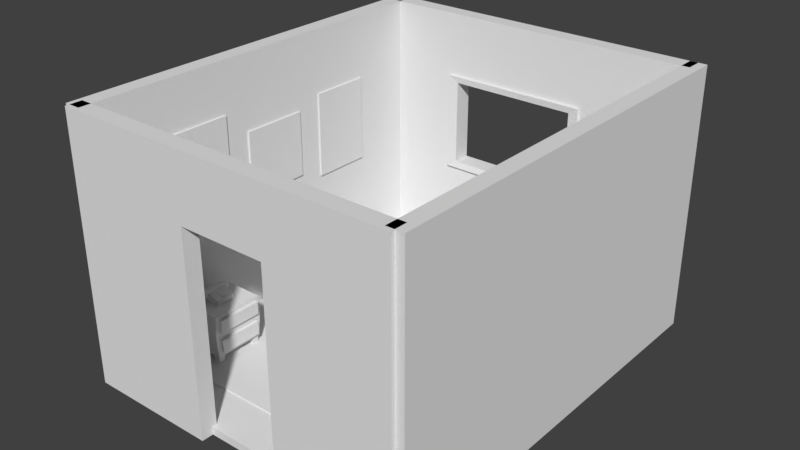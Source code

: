 # Source: Quarto_001.blend  (saved by Blender 2.79.0; exported with 4.5.12 LTS)
import bpy
from mathutils import Matrix  # noqa: F401  (used for matrix-valued properties, if any)

bpy.ops.wm.read_factory_settings(use_empty=True)
scene = bpy.context.scene
scene.name = 'Scene'

# ---- collections
col_collection_1 = bpy.data.collections.new('Collection 1'); scene.collection.children.link(col_collection_1)

# ---- world
world_world = bpy.data.worlds.new('World'); scene.world = world_world
world_world.color = (0.05088, 0.05088, 0.05088)
world_world.use_sun_shadow = False
world_world.sun_shadow_jitter_overblur = 0.0
world_world.cycles.sampling_method = 'MANUAL'

# ---- meshes
me_cube_037 = bpy.data.meshes.new('Cube.037')
me_cube_037.from_pydata([(-0.7209, -4.718, 2.545), (-0.6009, -4.718, -1.732), (-0.7209, -1.69, 2.545), (-0.6009, -1.69, -1.732), (-0.6009, -1.69, 2.545), (-0.7209, -4.718, -1.732), (-0.6009, -4.718, 2.545), (-0.7209, -1.69, -1.732)], [], [(5, 0, 2, 7), (7, 2, 4, 3), (1, 6, 0, 5), (3, 4, 6, 1), (2, 0, 6, 4), (7, 3, 1, 5)])
me_cube_037.use_remesh_preserve_volume = False
me_cube_037.use_remesh_preserve_attributes = False
me_cube_037.use_mirror_vertex_groups = False
me_cube_037.update()
me_cube_036 = bpy.data.meshes.new('Cube.036')
me_cube_036.from_pydata([(-0.7209, -4.846, 2.04), (-0.6009, -4.846, -1.227), (-0.7209, -1.561, 2.04), (-0.6009, -1.561, -1.227), (-0.6009, -1.561, 2.04), (-0.7209, -4.846, -1.227), (-0.6009, -4.846, 2.04), (-0.7209, -1.561, -1.227)], [], [(5, 0, 2, 7), (7, 2, 4, 3), (1, 6, 0, 5), (3, 4, 6, 1), (2, 0, 6, 4), (7, 3, 1, 5)])
me_cube_036.use_remesh_preserve_volume = False
me_cube_036.use_remesh_preserve_attributes = False
me_cube_036.use_mirror_vertex_groups = False
me_cube_036.update()
me_cube_035 = bpy.data.meshes.new('Cube.035')
me_cube_035.from_pydata([(-0.7209, -4.846, 3.217), (-0.6009, -4.846, -2.405), (-0.7209, -1.561, 3.217), (-0.6009, -1.561, -2.405), (-0.6009, -1.561, 3.217), (-0.7209, -4.846, -2.405), (-0.6009, -4.846, 3.217), (-0.7209, -1.561, -2.405)], [], [(5, 0, 2, 7), (7, 2, 4, 3), (1, 6, 0, 5), (3, 4, 6, 1), (2, 0, 6, 4), (7, 3, 1, 5)])
me_cube_035.use_remesh_preserve_volume = False
me_cube_035.use_remesh_preserve_attributes = False
me_cube_035.use_mirror_vertex_groups = False
me_cube_035.update()
me_cube_032 = bpy.data.meshes.new('Cube.032')
me_cube_032.from_pydata([(12.71, -4.311, -2.111), (12.71, -3.511, -2.111), (12.71, -4.311, 2.923), (12.71, -3.511, 2.923), (-7.429, -3.511, 2.923), (-7.429, -4.311, -2.111), (-7.429, -4.311, 2.923), (-7.429, -3.511, -2.111)], [], [(0, 5, 7, 1), (3, 4, 6, 2), (4, 3, 1, 7), (4, 7, 5, 6), (2, 0, 1, 3), (0, 2, 6, 5)])
me_cube_032.use_remesh_preserve_volume = False
me_cube_032.use_remesh_preserve_attributes = False
me_cube_032.use_mirror_vertex_groups = False
me_cube_032.update()
me_cube_030 = bpy.data.meshes.new('Cube.030')
me_cube_030.from_pydata([(12.71, -4.311, -2.111), (12.71, -3.511, -2.111), (12.71, -4.311, 2.923), (12.71, -3.511, 2.923), (-7.429, -3.511, 2.923), (-7.429, -4.311, -2.111), (-7.429, -4.311, 2.923), (-7.429, -3.511, -2.111)], [], [(0, 5, 7, 1), (3, 4, 6, 2), (4, 3, 1, 7), (4, 7, 5, 6), (2, 0, 1, 3), (0, 2, 6, 5)])
me_cube_030.use_remesh_preserve_volume = False
me_cube_030.use_remesh_preserve_attributes = False
me_cube_030.use_mirror_vertex_groups = False
me_cube_030.update()
me_cube_029 = bpy.data.meshes.new('Cube.029')
me_cube_029.from_pydata([(11.08, -4.311, -2.111), (7.204, -4.311, 2.923), (11.08, -3.511, -2.111), (7.204, -3.511, 2.923), (7.204, -3.511, -2.111), (11.08, -4.311, 2.923), (7.204, -4.311, -2.111), (11.08, -3.511, 2.923), (11.08, -3.511, 1.706), (11.08, -4.311, 1.706), (7.204, -3.511, 1.706), (7.204, -4.311, 1.706), (-0.2039, -3.511, 1.706), (-0.2039, -3.511, 2.923), (-0.2039, -4.311, 1.706), (-0.2039, -4.311, -2.111), (-0.2039, -4.311, 2.923), (-0.2039, -3.511, -2.111), (-5.364, -3.511, 1.706), (-5.364, -3.511, 2.923), (-5.364, -4.311, 1.706), (-5.364, -4.311, -2.111), (-5.364, -4.311, 2.923), (-5.364, -3.511, -2.111), (-0.2039, -4.311, -0.2025), (-0.2039, -3.511, -0.2025), (-5.364, -4.311, -0.2025), (-5.364, -3.511, -0.2025), (11.08, -4.311, -0.2025), (7.204, -4.311, -0.2025), (11.08, -3.511, -0.2025), (7.204, -3.511, -0.2025), (0.2854, -4.338, -0.07643), (-0.2039, -4.39, -0.2025), (7.204, -4.39, 1.706), (-0.2039, -4.39, 1.706), (7.204, -3.357, -0.2025), (7.204, -3.357, 1.706), (-0.2039, -3.357, 1.706), (-0.2039, -3.357, -0.2025), (6.714, -3.409, -0.07643), (0.2854, -3.409, -0.07643), (6.714, -3.409, 1.58), (0.2854, -3.409, 1.58), (7.204, -4.39, -0.2025), (6.714, -4.338, -0.07643), (0.2854, -4.338, 1.58), (6.714, -4.338, 1.58)], [], [(7, 3, 1, 5), (30, 2, 4, 31), (29, 6, 0, 28), (28, 0, 2, 30), (25, 31, 4, 17), (4, 2, 0, 6), (14, 24, 33, 35), (5, 9, 8, 7), (1, 11, 9, 5), (7, 8, 10, 3), (15, 21, 23, 17), (16, 22, 20, 14), (3, 13, 16, 1), (1, 16, 14, 11), (10, 12, 13, 3), (27, 23, 21, 26), (19, 18, 20, 22), (24, 26, 21, 15), (25, 27, 18, 12), (13, 19, 22, 16), (12, 18, 19, 13), (17, 23, 27, 25), (14, 20, 26, 24), (18, 27, 26, 20), (25, 12, 38, 39), (4, 6, 15, 17), (9, 28, 30, 8), (11, 29, 28, 9), (8, 30, 31, 10), (6, 29, 24, 15), (40, 45, 47, 42), (43, 46, 32, 41), (44, 34, 47, 45), (35, 33, 32, 46), (31, 25, 39, 36), (24, 29, 44, 33), (33, 44, 45, 32), (39, 38, 43, 41), (36, 39, 41, 40), (38, 37, 42, 43), (37, 36, 40, 42), (12, 10, 37, 38), (10, 31, 36, 37), (34, 35, 46, 47), (41, 32, 45, 40), (29, 11, 34, 44), (11, 14, 35, 34), (42, 47, 46, 43)])
me_cube_029.use_remesh_preserve_volume = False
me_cube_029.use_remesh_preserve_attributes = False
me_cube_029.use_mirror_vertex_groups = False
me_cube_029.update()
me_cube_027 = bpy.data.meshes.new('Cube.027')
me_cube_027.from_pydata([(-0.455, -0.455, -0.2485), (-0.455, -0.455, 0.04177), (-0.455, 0.455, -0.2485), (-0.455, 0.455, 0.04177), (0.455, -0.455, -0.2485), (0.455, -0.455, -0.1428), (0.455, 0.455, -0.2485), (0.455, 0.455, -0.1428), (-0.1233, 0.455, -0.2485), (-0.1233, 0.455, 0.04116), (-0.1233, -0.455, -0.2485), (-0.1233, -0.455, 0.04116), (-0.1233, 0.455, 0.1804), (0.455, 0.455, -0.06453), (0.455, -0.455, -0.06453), (-0.1233, -0.455, 0.1804), (-0.3973, 0.455, -0.2485), (-0.3973, -0.455, 0.04166), (-0.3973, 0.455, 0.04166), (-0.3973, -0.455, -0.2485), (-0.4548, -0.455, 0.1367), (-0.4548, 0.455, 0.1367), (-0.3972, -0.455, 0.1366), (-0.3972, 0.455, 0.1366), (-0.455, 0.1517, -0.2485), (-0.455, -0.1517, -0.2485), (-0.455, -0.1517, 0.04177), (-0.455, 0.1517, 0.04177), (0.455, -0.1517, -0.2485), (0.455, 0.1517, -0.2485), (0.455, 0.1517, -0.1428), (0.455, -0.1517, -0.1428), (-0.1233, 0.1517, 0.07502), (-0.1233, -0.1517, 0.07502), (-0.1233, 0.1517, -0.2485), (-0.1233, -0.1517, -0.2485), (0.3544, 0.1241, 0.01193), (0.3544, -0.1241, 0.01193), (0.04094, 0.109, 0.1447), (0.04094, -0.109, 0.1447), (-0.3973, 0.1517, -0.2485), (-0.3973, -0.1517, -0.2485), (-0.3973, 0.1517, 0.07553), (-0.3973, -0.1517, 0.07553), (-0.4548, -0.1517, 0.1791), (-0.4548, 0.1517, 0.1791), (-0.3972, 0.1517, 0.179), (-0.3972, -0.1517, 0.179), (0.455, 0.1517, -0.03067), (0.455, -0.1517, -0.03067), (-0.1233, 0.1517, 0.2143), (-0.1233, -0.1517, 0.2143), (0.3585, 0.1241, 0.03954), (0.3585, -0.1241, 0.03954), (0.04501, 0.109, 0.1723), (0.04501, -0.109, 0.1723), (-0.1109, 0.471, 0.07835), (-0.1297, -0.4698, 0.07835), (-0.3909, -0.4698, 0.07886), (-0.4097, 0.471, 0.07886), (-0.1924, 0.1517, 0.1122), (-0.1924, -0.1517, 0.1122), (-0.3283, 0.1517, 0.1127), (-0.3283, -0.1517, 0.1127), (-0.1916, -0.1517, 0.3289), (-0.1916, -0.455, 0.2951), (-0.3275, -0.1517, 0.3294), (-0.3275, -0.455, 0.2956), (-0.1916, 0.455, 0.2951), (-0.1916, 0.1517, 0.3289), (-0.3275, 0.455, 0.2956), (-0.3275, 0.1517, 0.3294), (-0.3963, 0.1517, 0.2211), (-0.3963, 0.455, 0.1872), (-0.1236, 0.455, 0.1867), (-0.1236, 0.1517, 0.2206), (-0.1236, -0.1517, 0.2206), (-0.1236, -0.455, 0.1867), (-0.3963, -0.455, 0.1872), (-0.3963, -0.1517, 0.2211), (-0.1297, -0.7268, 0.07835), (-0.3909, -0.7268, 0.07886), (-0.1916, -0.696, 0.2461), (-0.3275, -0.696, 0.2467), (-0.1236, -0.7268, 0.1867), (-0.3963, -0.7268, 0.1872), (-0.3484, -0.5909, 0.2754), (-0.1704, -0.5909, 0.2748), (-0.4317, -0.5909, 0.05746), (-0.4386, -0.5909, 0.1873), (-0.08124, -0.5909, 0.1867), (-0.08942, -0.5909, 0.05685), (-0.4097, 0.681, 0.07886), (-0.1109, 0.681, 0.07835), (-0.3275, 0.6465, 0.2521), (-0.1916, 0.6465, 0.2516), (-0.3963, 0.681, 0.1872), (-0.1236, 0.681, 0.1867), (-0.4228, 0.5567, 0.1873), (-0.4389, 0.5567, 0.05781), (-0.08202, 0.5567, 0.0572), (-0.09703, 0.5567, 0.1867), (-0.1783, 0.5567, 0.2726), (-0.3406, 0.5567, 0.2732), (-0.3496, 0.4692, -0.02), (-0.1718, 0.4692, -0.02051), (-0.1718, -0.4698, -0.02053), (-0.3496, -0.4698, -0.02002), (-0.1718, -0.7268, -0.02053), (-0.3496, -0.7268, -0.02002), (-0.3774, -0.5909, -0.02329), (-0.1443, -0.5909, -0.0239), (-0.3496, 0.6792, -0.02), (-0.1718, 0.6792, -0.02051), (-0.367, 0.5549, -0.02293), (-0.1546, 0.5549, -0.02354)], [], [(24, 27, 3, 2), (8, 9, 7, 6), (28, 31, 5, 4), (19, 17, 1, 0), (35, 28, 4, 10), (18, 3, 21, 23), (30, 7, 13, 48), (41, 35, 10, 19), (4, 5, 11, 10), (16, 18, 9, 8), (49, 51, 15, 14), (11, 5, 14, 15), (7, 9, 12, 13), (33, 11, 15, 51), (2, 3, 18, 16), (25, 41, 19, 0), (10, 11, 17, 19), (47, 44, 20, 22), (26, 1, 20, 44), (1, 17, 22, 20), (42, 18, 23, 46), (17, 43, 47, 22), (43, 42, 46, 47), (3, 27, 45, 21), (27, 26, 44, 45), (23, 21, 45, 46), (46, 45, 44, 47), (2, 16, 40, 24), (24, 40, 41, 25), (9, 32, 50, 12), (32, 33, 51, 50), (13, 12, 50, 48), (36, 38, 54, 52), (16, 8, 34, 40), (40, 34, 35, 41), (5, 31, 49, 14), (31, 30, 48, 49), (8, 6, 29, 34), (34, 29, 28, 35), (6, 7, 30, 29), (29, 30, 31, 28), (0, 1, 26, 25), (25, 26, 27, 24), (36, 37, 49, 48), (39, 38, 50, 51), (38, 36, 48, 50), (37, 39, 51, 49), (52, 54, 55, 53), (37, 36, 52, 53), (39, 37, 53, 55), (38, 39, 55, 54), (11, 33, 43, 17), (9, 18, 42, 32), (33, 32, 42, 43), (57, 58, 63, 61), (56, 60, 62, 59), (61, 63, 62, 60), (65, 64, 66, 67), (68, 70, 71, 69), (64, 69, 71, 66), (73, 72, 71, 70), (75, 74, 68, 69), (77, 76, 64, 65), (89, 88, 81, 85), (101, 100, 93, 97), (72, 79, 66, 71), (76, 75, 69, 64), (79, 78, 67, 66), (63, 58, 78, 79), (61, 60, 75, 76), (62, 63, 79, 72), (99, 98, 96, 92), (87, 86, 83, 82), (57, 61, 76, 77), (60, 56, 74, 75), (59, 62, 72, 73), (85, 84, 82, 83), (81, 80, 84, 85), (90, 87, 82, 84), (92, 93, 113, 112), (91, 90, 84, 80), (86, 89, 85, 83), (67, 78, 89, 86), (57, 77, 90, 91), (57, 91, 111, 106), (77, 65, 87, 90), (65, 67, 86, 87), (78, 58, 88, 89), (97, 96, 94, 95), (93, 92, 96, 97), (103, 102, 95, 94), (102, 101, 97, 95), (98, 103, 94, 96), (80, 81, 109, 108), (99, 92, 112, 114), (73, 70, 103, 98), (68, 74, 101, 102), (70, 68, 102, 103), (59, 73, 98, 99), (74, 56, 100, 101), (110, 111, 108, 109), (107, 106, 111, 110), (115, 114, 112, 113), (105, 104, 114, 115), (88, 58, 107, 110), (56, 59, 104, 105), (59, 99, 114, 104), (100, 56, 105, 115), (91, 80, 108, 111), (81, 88, 110, 109), (93, 100, 115, 113), (58, 57, 106, 107)])
me_cube_027.use_remesh_preserve_volume = False
me_cube_027.use_remesh_preserve_attributes = False
me_cube_027.use_mirror_vertex_groups = False
me_cube_027.update()
me_cube_025 = bpy.data.meshes.new('Cube.025')
me_cube_025.from_pydata([(-1.0, -1.312, -1.0), (-1.0, 1.133, -1.0), (1.0, -1.127, -0.7997), (1.0, -1.155, 0.8614), (1.0, 0.966, -0.7997), (1.0, 1.013, 0.8614), (1.0, 0.9698, -0.1453), (1.0, -1.182, -0.1453), (-1.0, -1.398, 0.05503), (-1.0, -1.333, 1.05), (-1.0, 1.184, 1.05), (-1.0, 1.211, 0.05503), (1.0, 1.004, 0.2434), (1.0, 1.133, -1.0), (1.0, -1.312, -1.0), (1.0, -1.199, 0.2434), (1.0, 1.184, 1.05), (1.0, -1.333, 1.05), (1.0, 1.211, 0.05503), (1.0, -1.398, 0.05503), (1.15, 0.9698, -0.1453), (1.15, 0.966, -0.7997), (1.15, -1.127, -0.7997), (1.15, -1.182, -0.1453), (1.15, 1.013, 0.8614), (1.15, -1.155, 0.8614), (1.15, 1.004, 0.2434), (1.15, -1.199, 0.2434), (-0.9708, -0.9237, -0.9796), (-0.9708, -1.274, -0.9796), (-0.5882, 1.095, -0.9796), (-0.9708, 1.095, -0.9796), (0.9516, 0.753, -0.9946), (0.9516, 1.085, -0.9946), (0.5891, -1.265, -0.9946), (0.9516, -1.265, -0.9946), (-0.9708, 0.7438, -0.9796), (0.9516, -0.9329, -0.9946), (0.5891, 1.085, -0.9946), (0.5891, 0.753, -0.9946), (-0.5882, 0.7438, -0.9796), (0.5891, -0.9329, -0.9946), (-0.5882, -1.274, -0.9796), (-0.5882, -0.9237, -0.9796), (-0.9419, -0.9502, -1.455), (-0.9419, -1.248, -1.455), (-0.6171, 1.068, -1.455), (-0.9419, 1.068, -1.455), (0.9242, 0.7782, -1.445), (0.9242, 1.06, -1.445), (0.6165, -1.24, -1.445), (0.9242, -1.24, -1.445), (-0.9419, 0.7703, -1.455), (0.9242, -0.958, -1.445), (0.6165, 1.06, -1.445), (0.6165, 0.7782, -1.445), (-0.6171, 0.7703, -1.455), (0.6165, -0.958, -1.445), (-0.6171, -1.248, -1.455), (-0.6171, -0.9502, -1.455)], [], [(2, 4, 21, 22), (14, 19, 8, 0), (1, 11, 18, 13), (3, 15, 27, 25), (6, 4, 13, 18), (9, 10, 11, 8), (2, 7, 19, 14), (5, 12, 18, 16), (15, 3, 17, 19), (16, 17, 3, 5), (12, 15, 19, 18), (24, 25, 27, 26), (7, 2, 22, 23), (4, 6, 20, 21), (12, 5, 24, 26), (26, 27, 15, 12), (6, 7, 23, 20), (20, 23, 22, 21), (9, 8, 19, 17), (18, 19, 7, 6), (14, 13, 4, 2), (8, 11, 1, 0), (17, 16, 10, 9), (16, 18, 11, 10), (0, 1, 13, 14), (40, 36, 52, 56), (39, 38, 54, 55), (43, 42, 58, 59), (37, 35, 51, 53), (57, 53, 51, 50), (44, 59, 58, 45), (54, 49, 48, 55), (47, 46, 56, 52), (30, 40, 56, 46), (29, 28, 44, 45), (28, 43, 59, 44), (41, 37, 53, 57), (31, 30, 46, 47), (32, 39, 55, 48), (33, 32, 48, 49), (42, 29, 45, 58), (35, 34, 50, 51), (38, 33, 49, 54), (36, 31, 47, 52), (34, 41, 57, 50), (5, 3, 25, 24)])
me_cube_025.use_remesh_preserve_volume = False
me_cube_025.use_remesh_preserve_attributes = False
me_cube_025.use_mirror_vertex_groups = False
me_cube_025.update()
me_cube_013 = bpy.data.meshes.new('Cube.013')
me_cube_013.from_pydata([(11.08, -4.311, -2.111), (4.684, -4.311, 2.923), (11.08, -3.511, -2.111), (4.684, -3.511, 2.923), (4.684, -3.511, -2.111), (11.08, -4.311, 2.923), (4.684, -4.311, -2.111), (11.08, -3.511, 2.923), (11.08, -3.511, 1.706), (11.08, -4.311, 1.706), (4.684, -3.511, 1.706), (4.684, -4.311, 1.706), (0.4859, -3.511, 1.706), (0.4859, -3.511, 2.923), (0.4859, -4.311, 1.706), (0.4859, -4.311, -2.111), (0.4859, -4.311, 2.923), (0.4859, -3.511, -2.111), (-5.364, -3.511, 1.706), (-5.364, -3.511, 2.923), (-5.364, -4.311, 1.706), (-5.364, -4.311, -2.111), (-5.364, -4.311, 2.923), (-5.364, -3.511, -2.111)], [], [(7, 3, 1, 5), (8, 2, 4, 10), (11, 6, 0, 9), (9, 0, 2, 8), (14, 15, 17, 12), (4, 2, 0, 6), (10, 11, 14, 12), (5, 9, 8, 7), (1, 11, 9, 5), (7, 8, 10, 3), (15, 21, 23, 17), (16, 22, 20, 14), (3, 13, 16, 1), (1, 16, 14, 11), (10, 12, 13, 3), (18, 23, 21, 20), (19, 18, 20, 22), (14, 20, 21, 15), (17, 23, 18, 12), (13, 19, 22, 16), (12, 18, 19, 13), (4, 6, 11, 10)])
me_cube_013.use_remesh_preserve_volume = False
me_cube_013.use_remesh_preserve_attributes = False
me_cube_013.use_mirror_vertex_groups = False
me_cube_013.update()
me_cube_012 = bpy.data.meshes.new('Cube.012')
me_cube_012.from_pydata([(3.95, -13.37, 0.4798), (-11.72, -13.37, 0.3329), (3.95, 5.936, 0.4798), (-11.72, 5.936, 0.3329), (-11.72, 5.936, 0.4798), (3.95, -13.37, 0.3329), (-11.72, -13.37, 0.4798), (3.95, 5.936, 0.3329)], [], [(5, 7, 2, 0), (7, 3, 4, 2), (1, 5, 0, 6), (3, 1, 6, 4), (2, 4, 6, 0), (7, 5, 1, 3)])
me_cube_012.use_remesh_preserve_volume = False
me_cube_012.use_remesh_preserve_attributes = False
me_cube_012.use_mirror_vertex_groups = False
me_cube_012.update()
me_cube_005 = bpy.data.meshes.new('Cube.005')
me_cube_005.from_pydata([(4.466, -10.87, 0.4404), (-5.788, -10.87, 0.3723), (4.466, 4.466, 0.4404), (-5.788, 4.466, 0.3723), (-5.788, 4.466, 0.4404), (4.466, -10.87, 0.3723), (-5.788, -10.87, 0.4404), (4.466, 4.466, 0.3723)], [], [(5, 7, 2, 0), (7, 3, 4, 2), (1, 5, 0, 6), (3, 1, 6, 4), (2, 4, 6, 0), (7, 5, 1, 3)])
me_cube_005.use_remesh_preserve_volume = False
me_cube_005.use_remesh_preserve_attributes = False
me_cube_005.use_mirror_vertex_groups = False
me_cube_005.update()
me_cube_003 = bpy.data.meshes.new('Cube.003')
me_cube_003.from_pydata([(-6.883, -2.173, -0.4989), (-6.883, -2.173, 0.8681), (2.103, -2.173, -0.4989), (2.103, -2.173, 0.7885), (-3.349, -2.297, -0.4989), (-0.7698, -2.194, -0.529), (-0.7698, -2.194, 0.8877), (-3.349, -2.297, 0.8681), (-6.941, -2.173, -0.1388), (2.181, -2.173, -0.1388), (-0.6942, -2.341, -0.1677), (-3.272, -2.445, -0.1388), (-6.851, -2.062, -1.094), (-6.851, -2.062, -0.4622), (-6.851, -1.786, -1.094), (-6.851, -1.786, -0.4622), (-6.576, -2.062, -1.094), (-6.576, -2.062, -0.4622), (-6.576, -1.786, -1.094), (-6.576, -1.786, -0.4622), (2.247, -2.073, -1.094), (2.281, -2.032, 1.76), (2.223, -1.798, -1.094), (2.263, -1.832, 1.76), (2.521, -2.049, -1.094), (2.481, -2.015, 1.76), (2.498, -1.774, -1.094), (2.464, -1.815, 1.76), (-6.963, -2.042, -0.4989), (-6.963, -2.042, 0.8681), (2.171, -2.042, -0.4989), (2.171, -2.042, 0.7885), (-0.7467, -2.023, 0.9434), (-3.366, -2.107, 0.9238), (-3.366, -2.107, -0.4989), (-0.7467, -2.023, -0.529), (2.249, -2.042, -0.1388), (-7.021, -2.042, -0.1388), (-6.764, -2.236, 0.8681), (-6.764, -2.236, -0.4989), (-6.817, -2.236, -0.1388), (-6.834, -2.045, -0.4989), (-6.834, -2.045, 0.9238), (1.953, -2.232, -0.5004), (1.953, -2.232, 0.7895), (2.03, -2.232, -0.1404), (2.018, -2.041, 0.8451), (2.018, -2.041, -0.5004), (0.2474, -2.208, 0.8011), (0.3236, -2.3, -0.1575), (0.2862, -2.03, -0.5183), (0.2474, -2.208, -0.5183), (0.2862, -2.03, 0.8568), (0.2474, -2.286, 0.8808), (-0.7698, -2.272, 0.8877), (-0.7467, -2.095, 0.9878), (-0.6942, -2.424, -0.1677), (-0.7698, -2.272, -0.529), (0.3236, -2.382, -0.1575), (0.2474, -2.286, -0.5183), (0.2862, -2.102, 0.9809), (2.247, -2.073, 1.76), (2.223, -1.798, 1.76), (2.498, -1.774, 1.76), (2.521, -2.049, 1.76), (2.249, -2.07, 1.911), (2.226, -1.801, 1.911), (2.495, -1.778, 1.911), (2.518, -2.047, 1.911), (2.306, -2.003, 2.01), (2.293, -1.857, 2.01), (2.439, -1.845, 2.01), (2.451, -1.99, 2.01), (2.527, -1.912, -0.6221), (2.217, -1.936, -0.6221), (2.217, -1.936, 1.65), (2.527, -1.912, 1.65), (2.454, -1.917, 2.01), (2.29, -1.93, 2.01), (2.524, -1.912, 1.911), (2.22, -1.935, 1.911), (2.247, -2.073, 1.65), (2.223, -1.799, 1.65), (2.498, -1.775, 1.65), (2.521, -2.049, 1.65), (2.485, -1.915, 1.76), (2.259, -1.932, 1.76), (2.223, -1.799, -0.6221), (2.498, -1.775, -0.6221), (2.521, -2.049, -0.6221), (2.527, -1.912, 1.76), (2.527, -1.912, -1.094), (2.247, -2.073, -0.6221), (2.223, 0.0, 2.099), (2.217, -1.936, 1.76), (2.498, 0.0, 2.099), (2.223, 0.0, -0.6221), (2.498, 0.0, -0.6221), (2.217, -1.936, -1.094), (-6.97, 0.0, -0.4989), (-6.97, 0.0, 0.8681), (2.178, 0.0, -0.4989), (2.178, 0.0, 0.7885), (-0.7443, 0.0, 1.009), (-4.066, 0.0, 0.981), (-3.368, 0.0, -0.4989), (-0.7443, 0.0, -0.529), (2.257, 0.0, -0.1388), (-7.029, 0.0, -0.1388), (-6.841, 0.0, 0.9238), (-6.841, 0.0, -0.4989), (2.025, 0.0, -0.5004), (2.025, 0.0, 0.8451), (0.2903, 0.0, -0.5183), (0.2903, 0.0, 0.9229), (-0.7443, 0.0, 1.054), (0.2903, 0.0, 1.047), (2.223, -0.8995, -0.6221), (2.223, -0.8995, 2.007), (2.498, -0.8875, 2.007), (2.498, -0.8875, -0.6221)], [], [(36, 31, 3, 9), (40, 38, 1, 8), (47, 30, 2, 43), (42, 29, 1, 38), (32, 33, 7, 6), (41, 34, 4, 39), (34, 35, 5, 4), (51, 49, 58, 59), (10, 6, 7, 11), (5, 10, 11, 4), (39, 40, 8, 0), (30, 36, 9, 2), (12, 13, 15, 14), (14, 15, 19, 18), (18, 19, 17, 16), (16, 17, 13, 12), (14, 18, 16, 12), (19, 15, 13, 17), (75, 94, 62, 82), (84, 81, 92, 89), (76, 90, 64, 84), (82, 62, 63, 83), (24, 89, 92, 20), (98, 91, 24, 20), (0, 8, 37, 28), (101, 107, 36, 30), (105, 106, 35, 34), (110, 105, 34, 41), (103, 104, 33, 32), (6, 10, 56, 54), (109, 100, 29, 42), (111, 101, 30, 47), (107, 102, 31, 36), (8, 1, 29, 37), (104, 109, 42, 33), (99, 110, 41, 28), (4, 11, 40, 39), (28, 41, 39, 0), (33, 42, 38, 7), (11, 7, 38, 40), (113, 111, 47, 50), (102, 112, 46, 31), (2, 9, 45, 43), (9, 3, 44, 45), (31, 46, 44, 3), (50, 47, 43, 51), (35, 50, 51, 5), (10, 5, 57, 56), (106, 113, 50, 35), (112, 114, 52, 46), (43, 45, 49, 51), (45, 44, 48, 49), (46, 52, 48, 44), (60, 55, 54, 53), (58, 53, 54, 56), (59, 58, 56, 57), (116, 115, 55, 60), (103, 32, 55, 115), (49, 48, 53, 58), (32, 6, 54, 55), (48, 52, 60, 53), (5, 51, 59, 57), (86, 23, 62, 94), (21, 25, 68, 65), (85, 25, 64, 90), (23, 27, 63, 62), (79, 67, 71, 77), (25, 21, 61, 64), (85, 27, 67, 79), (86, 21, 65, 80), (27, 23, 66, 67), (80, 65, 69, 78), (77, 78, 69, 72), (65, 68, 72, 69), (81, 61, 94, 75), (83, 63, 90, 76), (22, 26, 91, 98), (21, 86, 94, 61), (27, 85, 90, 63), (68, 79, 77, 72), (66, 80, 78, 70), (71, 70, 78, 77), (117, 118, 93, 96), (120, 117, 96, 97), (88, 83, 76, 73), (73, 76, 84, 89), (118, 119, 95, 93), (74, 75, 82, 87), (98, 74, 87, 22), (84, 64, 61, 81), (91, 73, 89, 24), (22, 87, 88, 26), (25, 85, 79, 68), (23, 86, 80, 66), (26, 88, 73, 91), (92, 81, 75, 74), (20, 92, 74, 98), (119, 120, 97, 95), (52, 114, 116, 60), (37, 29, 100, 108), (28, 37, 108, 99), (67, 66, 70, 71), (83, 88, 120, 119), (82, 83, 119, 118), (88, 87, 117, 120), (87, 82, 118, 117)])
me_cube_003.use_remesh_preserve_volume = False
me_cube_003.use_remesh_preserve_attributes = False
me_cube_003.use_mirror_vertex_groups = False
me_cube_003.update()
me_cube_034 = bpy.data.meshes.new('Cube.034')
me_cube_034.from_pydata([(2.002, -0.8284, 0.07101), (2.002, -0.8284, -0.0893), (2.002, 0.8145, 0.07101), (2.002, 0.8145, -0.0893), (-1.969, -0.8284, 0.07101), (-1.969, -0.8284, -0.0893), (-1.969, 0.8145, 0.07101), (-1.969, 0.8145, -0.0893), (1.908, 0.6222, 0.08294), (0.01675, -0.879, 0.08986), (1.56, -0.8618, 0.1001), (1.908, -0.5732, 0.08294), (1.908, -0.5732, -0.1012), (-1.536, 0.9088, -0.1184), (0.01675, 0.9735, -0.1081), (1.908, 0.6222, -0.1012), (-1.917, -0.5732, 0.08294), (1.56, 0.9088, -0.1184), (1.56, 0.9088, 0.1001), (-1.917, 0.6222, 0.08294), (-1.917, 0.6222, -0.1012), (0.01675, 0.9735, 0.08986), (-1.536, 0.9088, 0.1001), (-1.917, -0.5732, -0.1012), (-1.536, -0.8618, 0.1001), (-1.536, -0.8618, -0.1184), (0.01675, -0.879, -0.1081), (1.56, -0.8618, -0.1184), (1.395, 0.6266, -0.1331), (0.01675, 0.5791, -0.1218), (-1.413, 0.6266, -0.1331), (1.395, -0.5168, -0.1331), (0.01675, -0.4693, -0.1218), (-1.413, -0.5168, -0.1331), (-1.413, 0.6266, 0.1148), (0.01675, 0.5791, 0.1406), (1.395, 0.6266, 0.1148), (-1.413, -0.5168, 0.1148), (0.01675, -0.4693, 0.1406), (1.395, -0.5168, 0.1148), (2.149, -0.9973, -0.01194), (2.149, 0.9714, -0.01194), (-2.115, 0.9714, -0.01194), (-2.115, -0.9973, -0.01194), (-2.172, 0.779, -0.01194), (-2.172, -0.7421, -0.01194), (2.182, -0.7421, -0.01194), (2.182, 0.779, -0.01194), (-1.682, -1.031, -0.01194), (0.01675, -1.048, -0.01194), (1.707, -1.031, -0.01194), (1.707, 1.066, -0.01194), (0.01675, 1.13, -0.01194), (-1.682, 1.066, -0.01194), (1.927, 0.0183, 0.08423), (1.927, 0.0183, -0.1026), (-1.937, 0.0183, 0.08423), (-1.937, 0.0183, -0.1026), (1.409, 0.049, 0.1164), (0.01686, 0.049, 0.1424), (-1.427, 0.049, 0.1164), (-1.427, 0.049, -0.1347), (0.01686, 0.049, -0.1234), (1.409, 0.049, -0.1347), (2.074, 0.0183, -0.01197), (-2.083, 0.0183, -0.01197)], [], [(47, 15, 3, 41), (53, 13, 7, 42), (45, 23, 5, 43), (50, 27, 1, 40), (37, 16, 4, 24), (31, 12, 1, 27), (17, 3, 15, 28), (62, 63, 31, 32), (63, 55, 12, 31), (21, 22, 34, 35), (22, 6, 19, 34), (57, 61, 33, 23), (60, 56, 16, 37), (2, 18, 36, 8), (42, 7, 20, 44), (18, 21, 35, 36), (65, 57, 23, 45), (58, 59, 38, 39), (40, 1, 12, 46), (59, 60, 37, 38), (64, 55, 15, 47), (54, 58, 39, 11), (61, 62, 32, 33), (7, 13, 30, 20), (13, 14, 29, 30), (14, 17, 28, 29), (23, 33, 25, 5), (33, 32, 26, 25), (32, 31, 27, 26), (11, 39, 10, 0), (39, 38, 9, 10), (38, 37, 24, 9), (43, 5, 25, 48), (48, 25, 26, 49), (49, 26, 27, 50), (41, 3, 17, 51), (51, 17, 14, 52), (52, 14, 13, 53), (21, 52, 53, 22), (18, 51, 52, 21), (2, 41, 51, 18), (9, 49, 50, 10), (24, 48, 49, 9), (4, 43, 48, 24), (54, 64, 47, 8), (0, 40, 46, 11), (56, 65, 45, 16), (6, 42, 44, 19), (10, 50, 40, 0), (16, 45, 43, 4), (22, 53, 42, 6), (8, 47, 41, 2), (19, 44, 65, 56), (11, 46, 64, 54), (30, 29, 62, 61), (8, 36, 58, 54), (46, 12, 55, 64), (35, 34, 60, 59), (36, 35, 59, 58), (44, 20, 57, 65), (34, 19, 56, 60), (20, 30, 61, 57), (28, 15, 55, 63), (29, 28, 63, 62)])
me_cube_034.use_remesh_preserve_volume = False
me_cube_034.use_remesh_preserve_attributes = False
me_cube_034.use_mirror_vertex_groups = False
me_cube_034.update()
me_cube_033 = bpy.data.meshes.new('Cube.033')
me_cube_033.from_pydata([(2.002, -0.8284, 0.07101), (2.002, -0.8284, -0.0893), (2.002, 0.8145, 0.07101), (2.002, 0.8145, -0.0893), (-1.969, -0.8284, 0.07101), (-1.969, -0.8284, -0.0893), (-1.969, 0.8145, 0.07101), (-1.969, 0.8145, -0.0893), (1.908, 0.6222, 0.08294), (0.01675, -0.879, 0.08986), (1.56, -0.8618, 0.1001), (1.908, -0.5732, 0.08294), (1.908, -0.5732, -0.1012), (-1.536, 0.9088, -0.1184), (0.01675, 0.9735, -0.1081), (1.908, 0.6222, -0.1012), (-1.917, -0.5732, 0.08294), (1.56, 0.9088, -0.1184), (1.56, 0.9088, 0.1001), (-1.917, 0.6222, 0.08294), (-1.917, 0.6222, -0.1012), (0.01675, 0.9735, 0.08986), (-1.536, 0.9088, 0.1001), (-1.917, -0.5732, -0.1012), (-1.536, -0.8618, 0.1001), (-1.536, -0.8618, -0.1184), (0.01675, -0.879, -0.1081), (1.56, -0.8618, -0.1184), (1.395, 0.6266, -0.1331), (0.01675, 0.5791, -0.1218), (-1.413, 0.6266, -0.1331), (1.395, -0.5168, -0.1331), (0.01675, -0.4693, -0.1218), (-1.413, -0.5168, -0.1331), (-1.413, 0.6266, 0.1148), (0.01675, 0.5791, 0.1406), (1.395, 0.6266, 0.1148), (-1.413, -0.5168, 0.1148), (0.01675, -0.4693, 0.1406), (1.395, -0.5168, 0.1148), (2.149, -0.9973, -0.01194), (2.149, 0.9714, -0.01194), (-2.115, 0.9714, -0.01194), (-2.115, -0.9973, -0.01194), (-2.172, 0.779, -0.01194), (-2.172, -0.7421, -0.01194), (2.182, -0.7421, -0.01194), (2.182, 0.779, -0.01194), (-1.682, -1.031, -0.01194), (0.01675, -1.048, -0.01194), (1.707, -1.031, -0.01194), (1.707, 1.066, -0.01194), (0.01675, 1.13, -0.01194), (-1.682, 1.066, -0.01194), (1.927, 0.0183, 0.08423), (1.927, 0.0183, -0.1026), (-1.937, 0.0183, 0.08423), (-1.937, 0.0183, -0.1026), (1.409, 0.049, 0.1164), (0.01686, 0.049, 0.1424), (-1.427, 0.049, 0.1164), (-1.427, 0.049, -0.1347), (0.01686, 0.049, -0.1234), (1.409, 0.049, -0.1347), (2.074, 0.0183, -0.01197), (-2.083, 0.0183, -0.01197)], [], [(47, 15, 3, 41), (53, 13, 7, 42), (45, 23, 5, 43), (50, 27, 1, 40), (37, 16, 4, 24), (31, 12, 1, 27), (17, 3, 15, 28), (62, 63, 31, 32), (63, 55, 12, 31), (21, 22, 34, 35), (22, 6, 19, 34), (57, 61, 33, 23), (60, 56, 16, 37), (2, 18, 36, 8), (42, 7, 20, 44), (18, 21, 35, 36), (65, 57, 23, 45), (58, 59, 38, 39), (40, 1, 12, 46), (59, 60, 37, 38), (64, 55, 15, 47), (54, 58, 39, 11), (61, 62, 32, 33), (7, 13, 30, 20), (13, 14, 29, 30), (14, 17, 28, 29), (23, 33, 25, 5), (33, 32, 26, 25), (32, 31, 27, 26), (11, 39, 10, 0), (39, 38, 9, 10), (38, 37, 24, 9), (43, 5, 25, 48), (48, 25, 26, 49), (49, 26, 27, 50), (41, 3, 17, 51), (51, 17, 14, 52), (52, 14, 13, 53), (21, 52, 53, 22), (18, 51, 52, 21), (2, 41, 51, 18), (9, 49, 50, 10), (24, 48, 49, 9), (4, 43, 48, 24), (54, 64, 47, 8), (0, 40, 46, 11), (56, 65, 45, 16), (6, 42, 44, 19), (10, 50, 40, 0), (16, 45, 43, 4), (22, 53, 42, 6), (8, 47, 41, 2), (19, 44, 65, 56), (11, 46, 64, 54), (30, 29, 62, 61), (8, 36, 58, 54), (46, 12, 55, 64), (35, 34, 60, 59), (36, 35, 59, 58), (44, 20, 57, 65), (34, 19, 56, 60), (20, 30, 61, 57), (28, 15, 55, 63), (29, 28, 63, 62)])
me_cube_033.use_remesh_preserve_volume = False
me_cube_033.use_remesh_preserve_attributes = False
me_cube_033.use_mirror_vertex_groups = False
me_cube_033.update()

# ---- objects
ob_porster_2_001 = bpy.data.objects.new('Porster_2.001', me_cube_037)
ob_porster_2 = bpy.data.objects.new('Porster_2', me_cube_036)
ob_porster_1 = bpy.data.objects.new('Porster_1', me_cube_035)
ob_parede_4 = bpy.data.objects.new('Parede_4', me_cube_032)
ob_parede_2 = bpy.data.objects.new('Parede_2', me_cube_030)
ob_parede_3 = bpy.data.objects.new('Parede_3', me_cube_029)
ob_telefone = bpy.data.objects.new('Telefone', me_cube_027)
ob_criadomudo = bpy.data.objects.new('CriadoMudo', me_cube_025)
ob_parede_1 = bpy.data.objects.new('Parede_1', me_cube_013)
ob_chao = bpy.data.objects.new('Chao', me_cube_012)
ob_tapete = bpy.data.objects.new('Tapete', me_cube_005)
ob_cama = bpy.data.objects.new('Cama', me_cube_003)
ob_travesseiro_2 = bpy.data.objects.new('Travesseiro_2', me_cube_034)
ob_travesseiro_1 = bpy.data.objects.new('Travesseiro_1', me_cube_033)

# ---- transforms, parenting, visibility, modifiers, constraints
ob_porster_2_001.location = (-12.35, 6.404, 6.88)
ob_porster_2_001.lineart.crease_threshold = 0.0
ob_porster_2.location = (-12.35, 1.935, 6.88)
ob_porster_2.lineart.crease_threshold = 0.0
ob_porster_1.location = (-12.35, -2.617, 6.88)
ob_porster_1.lineart.crease_threshold = 0.0
ob_parede_4.location = (6.743, 1.256, 5.099)
ob_parede_4.rotation_euler = (0.0, 0.0, 4.712)
ob_parede_4.scale = (1.0, 1.0, 2.566)
ob_parede_4.lineart.crease_threshold = 0.0
ob_parede_2.location = (-9.539, 1.256, 5.099)
ob_parede_2.rotation_euler = (0.0, 0.0, 4.712)
ob_parede_2.scale = (1.0, 1.0, 2.566)
ob_parede_2.lineart.crease_threshold = 0.0
ob_parede_3.location = (-2.543, 4.371, 5.099)
ob_parede_3.rotation_euler = (0.0, -0.0, 3.142)
ob_parede_3.scale = (1.0, 1.0, 2.566)
ob_parede_3.lineart.crease_threshold = 0.0
ob_telefone.location = (-11.42, -6.699, 2.772)
ob_telefone.lineart.crease_threshold = 0.0
ob_criadomudo.location = (-11.28, -6.608, 1.474)
ob_criadomudo.lineart.crease_threshold = 0.0
ob_parede_1.location = (-2.543, -15.17, 5.099)
ob_parede_1.rotation_euler = (0.0, -0.0, 3.142)
ob_parede_1.scale = (1.0, 1.0, 2.566)
ob_parede_1.lineart.crease_threshold = 0.0
ob_chao.location = (-1.294, 2.263, -1.166)
ob_chao.scale = (1.0, 1.0, 2.566)
ob_chao.lineart.crease_threshold = 0.0
ob_tapete.location = (-6.836, 1.881, -0.3161)
ob_tapete.lineart.crease_threshold = 0.0
ob_cama.location = (-10.07, 2.356, 1.202)
ob_cama.rotation_euler = (0.0, -0.0, 1.571)
ob_cama.hide_render = True
ob_cama.lineart.crease_threshold = 0.0
_m = ob_cama.modifiers.new('Mirror', 'MIRROR')
_m.use_axis = (False, True, False)
_m.use_clip = True
ob_travesseiro_2.parent = ob_cama
ob_travesseiro_2.matrix_parent_inverse = Matrix(((-4.47e-08, 1.0, 0.0, -2.356), (-1.0, -4.371e-08, 0.0, -10.07), (7.451e-09, 0.0, 1.0, -1.202), (0.0, 0.0, 0.0, 1.0)))
ob_travesseiro_2.location = (-11.11, 3.495, 2.252)
ob_travesseiro_2.scale = (0.456, 0.6746, 1.706)
ob_travesseiro_2.lineart.crease_threshold = 0.0
ob_travesseiro_1.parent = ob_cama
ob_travesseiro_1.matrix_parent_inverse = Matrix(((-4.47e-08, 1.0, 0.0, -2.356), (-1.0, -4.371e-08, 0.0, -10.07), (7.451e-09, 0.0, 1.0, -1.202), (0.0, 0.0, 0.0, 1.0)))
ob_travesseiro_1.location = (-9.049, 3.495, 2.252)
ob_travesseiro_1.scale = (0.456, 0.6746, 1.706)
ob_travesseiro_1.lineart.crease_threshold = 0.0

# ---- collection membership
col_collection_1.objects.link(ob_porster_2_001)
col_collection_1.objects.link(ob_porster_2)
col_collection_1.objects.link(ob_porster_1)
col_collection_1.objects.link(ob_parede_4)
col_collection_1.objects.link(ob_parede_2)
col_collection_1.objects.link(ob_parede_3)
col_collection_1.objects.link(ob_telefone)
col_collection_1.objects.link(ob_criadomudo)
col_collection_1.objects.link(ob_parede_1)
col_collection_1.objects.link(ob_chao)
col_collection_1.objects.link(ob_tapete)
col_collection_1.objects.link(ob_cama)
col_collection_1.objects.link(ob_travesseiro_2)
col_collection_1.objects.link(ob_travesseiro_1)

# ---- scene / render settings (as saved in the file)
scene.frame_start = 1; scene.frame_end = 250; scene.frame_set(13)
scene.render.engine = 'BLENDER_EEVEE_NEXT'
scene.render.resolution_percentage = 50
scene.render.dither_intensity = 0.0
scene.cycles.use_denoising = False
scene.cycles.samples = 128
scene.cycles.sampling_pattern = 'TABULATED_SOBOL'
scene.cycles.use_adaptive_sampling = False
scene.cycles.use_light_tree = False
scene.cycles.blur_glossy = 0.0
scene.cycles.sample_clamp_indirect = 0.0
scene.view_settings.view_transform = 'Standard'
bpy.context.view_layer.update()

# ---- added for rendering (the .blend has no active camera and no usable light): camera, sun
cam_auto = bpy.data.cameras.new('AutoCamera')
cam_auto.lens = 50.0
cam_auto.sensor_width = 36.0
cam_auto.clip_end = 1000.0
ob_auto_camera = bpy.data.objects.new('AutoCamera', cam_auto)
scene.collection.objects.link(ob_auto_camera)
ob_auto_camera.location = (22.0673, -34.2991, 28.0435)
ob_auto_camera.rotation_euler = (1.09748, -7.21219e-08, 0.694738)
scene.camera = ob_auto_camera
light_auto_sun = bpy.data.lights.new('AutoSun', 'SUN')
light_auto_sun.energy = 3.0
light_auto_sun.angle = 0.0523599
ob_auto_sun = bpy.data.objects.new('AutoSun', light_auto_sun)
scene.collection.objects.link(ob_auto_sun)
ob_auto_sun.rotation_euler = (0.872665, 0.174533, 0.523599)
bpy.context.view_layer.update()
